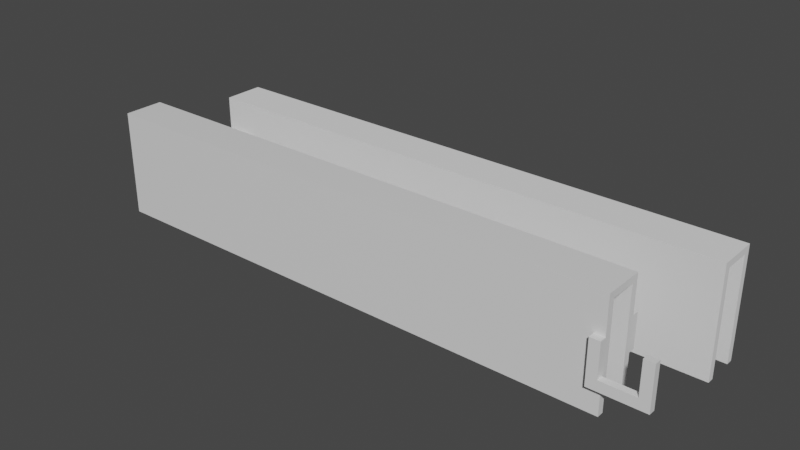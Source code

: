 # Source: A02_Suporte_Prateleira_Consul_240.blend  (saved by Blender 2.92.15; exported with 4.5.12 LTS)
import bpy
from mathutils import Matrix  # noqa: F401  (used for matrix-valued properties, if any)

bpy.ops.wm.read_factory_settings(use_empty=True)
scene = bpy.context.scene
scene.name = 'Scene'

# ---- collections
col_collection = bpy.data.collections.new('Collection'); scene.collection.children.link(col_collection)

# ---- materials (node trees are filled in below, after node groups)
mat_material = bpy.data.materials.new('Material')
mat_material.alpha_threshold = 0.0
mat_material.use_transparent_shadow = False
mat_material.line_color = (0.0, 0.0, 0.0, 1.0)

# ---- material node trees
mat_material.use_nodes = True; mat_material.node_tree.nodes.clear()
_N = mat_material.node_tree.nodes; _L = mat_material.node_tree.links
n0 = _N.new('ShaderNodeOutputMaterial'); n0.name = 'Material Output'; n0.location = (300, 300)
n1 = _N.new('ShaderNodeBsdfPrincipled'); n1.name = 'Principled BSDF'; n1.location = (10, 300)
n1.distribution = 'GGX'
n1.subsurface_method = 'BURLEY'
n1.inputs[2].default_value = 0.4
n1.inputs[3].default_value = 1.45
n1.inputs[27].default_value = (0.0, 0.0, 0.0, 1.0)
n1.inputs[28].default_value = 1.0
_L.new(n1.outputs[0], n0.inputs[0])
n0.is_active_output = True

# ---- world
world_world = bpy.data.worlds.new('World'); scene.world = world_world
world_world.use_nodes = True; world_world.node_tree.nodes.clear()
_N = world_world.node_tree.nodes; _L = world_world.node_tree.links
n0 = _N.new('ShaderNodeOutputWorld'); n0.name = 'World Output'; n0.location = (300, 300)
n1 = _N.new('ShaderNodeBackground'); n1.name = 'Background'; n1.location = (10, 300)
n1.inputs[0].default_value = (0.05088, 0.05088, 0.05088, 1.0)
_L.new(n1.outputs[0], n0.inputs[0])
n0.is_active_output = True
world_world.color = (0.05088, 0.05088, 0.05088)
world_world.use_sun_shadow = False
world_world.sun_shadow_jitter_overblur = 0.0

# ---- meshes
me_cube = bpy.data.meshes.new('Cube')
me_cube.from_pydata([(0.0, 0.0, 3.2), (0.0, 0.0, 0.0), (0.0, 1.2, 3.2), (0.0, 1.2, 0.0), (16.15, 0.0, 3.2), (16.15, 0.0, 0.0), (16.15, 1.2, 3.2), (16.15, 1.2, 0.0), (16.15, 0.2, 0.0), (0.0, 0.2, 0.0), (0.0, 0.2, 3.0), (16.15, 0.2, 3.0), (16.15, 1.0, 0.0), (0.0, 1.0, 3.0), (0.0, 1.0, 0.0), (16.15, 1.0, 3.0), (16.15, 1.2, 2.1), (15.15, 1.2, 2.1), (15.15, 1.2, 1.1), (16.15, 1.2, 1.1), (0.0, 1.2, 1.1), (16.15, 1.4, 2.1), (15.15, 1.4, 2.1), (15.15, 1.4, 1.1), (16.15, 1.4, 1.1), (16.15, 0.0, 2.1), (15.85, 0.0, 2.1), (15.85, 0.0, 0.8), (17.46, 0.0, 0.8), (17.46, 0.0, 2.1), (17.16, 0.0, 2.1), (17.16, 0.0, 1.1), (16.15, 0.0, 1.1), (16.15, 0.0, 0.8), (16.15, -0.2, 2.1), (15.85, -0.2, 2.1), (15.85, -0.2, 0.8), (17.46, -0.2, 0.8), (17.46, -0.2, 2.1), (17.16, -0.2, 2.1), (17.16, -0.2, 1.1), (16.15, -0.2, 1.1), (16.15, -0.2, 0.8)], [], [(2, 0, 4, 6), (12, 14, 3, 7), (15, 13, 14, 12), (5, 1, 9, 8), (5, 33, 27, 26, 25, 4, 0, 1), (11, 10, 13, 15), (11, 8, 9, 10), (18, 19, 24, 23), (18, 20, 2, 6, 16, 17), (3, 20, 18, 19, 7), (22, 23, 24, 21), (16, 17, 22, 21), (17, 18, 23, 22), (19, 16, 21, 24), (33, 28, 37, 42), (34, 35, 36, 42, 37, 38, 39, 40, 41), (31, 32, 41, 40), (28, 29, 38, 37), (25, 26, 35, 34), (32, 25, 34, 41), (29, 30, 39, 38), (26, 27, 36, 35), (30, 31, 40, 39), (27, 33, 42, 36), (12, 7, 19, 16, 6, 4, 25, 32, 33, 5, 8, 11, 15), (28, 33, 32, 31, 30, 29), (2, 20, 3, 14, 13, 10, 9, 1, 0)])
_uv = me_cube.uv_layers.new(name='UVMap')
_uv.uv.foreach_set('vector', [0.0, 0.0, 0.0, 0.0, 0.0, 0.0, 0.0, 0.0, 0.125, 0.75, 0.375, 0.75, 0.375, 0.75, 0.125, 0.75, 0.6095, 0.0, 0.6095, 0.75, 0.375, 0.75, 0.375, 0.0, 0.125, 0.5, 0.375, 0.5, 0.375, 0.5573, 0.125, 0.5573, 0.125, 0.5, 0.0, 0.0, 0.0, 0.0, 0.0, 0.0, 0.0, 0.0, 0.0, 0.0, 0.0, 0.0, 0.375, 0.5, 0.6095, 0.1927, 0.6095, 0.5573, 0.6095, 0.75, 0.6095, 0.0, 0.6095, 0.1927, 0.375, 0.1927, 0.375, 0.5573, 0.6095, 0.5573, 0.0, 0.0, 0.0, 0.0, 0.0, 0.0, 0.0, 0.0, 0.0, 0.0, 0.0, 0.0, 0.0, 0.0, 0.0, 0.0, 0.0, 0.0, 0.0, 0.0, 0.375, 0.75, 0.0, 0.0, 0.0, 0.0, 0.0, 0.0, 0.125, 0.75, 0.0, 0.0, 0.0, 0.0, 0.0, 0.0, 0.0, 0.0, 0.0, 0.0, 0.0, 0.0, 0.0, 0.0, 0.0, 0.0, 0.0, 0.0, 0.0, 0.0, 0.0, 0.0, 0.0, 0.0, 0.0, 0.0, 0.0, 0.0, 0.0, 0.0, 0.0, 0.0, 0.0, 0.0, 0.0, 0.0, 0.0, 0.0, 0.0, 0.0, 0.0, 0.0, 0.0, 0.0, 0.0, 0.0, 0.0, 0.0, 0.0, 0.0, 0.0, 0.0, 0.0, 0.0, 0.0, 0.0, 0.0, 0.0, 0.0, 0.0, 0.0, 0.0, 0.0, 0.0, 0.0, 0.0, 0.0, 0.0, 0.0, 0.0, 0.0, 0.0, 0.0, 0.0, 0.0, 0.0, 0.0, 0.0, 0.0, 0.0, 0.0, 0.0, 0.0, 0.0, 0.0, 0.0, 0.0, 0.0, 0.0, 0.0, 0.0, 0.0, 0.0, 0.0, 0.0, 0.0, 0.0, 0.0, 0.0, 0.0, 0.0, 0.0, 0.0, 0.0, 0.0, 0.0, 0.0, 0.0, 0.0, 0.0, 0.0, 0.0, 0.0, 0.0, 0.0, 0.0, 0.0, 0.0, 0.0, 0.0, 0.0, 0.0, 0.375, 0.0, 0.125, 0.75, 0.0, 0.0, 0.0, 0.0, 0.0, 0.0, 0.0, 0.0, 0.0, 0.0, 0.0, 0.0, 0.0, 0.0, 0.125, 0.5, 0.375, 0.1927, 0.6095, 0.1927, 0.6095, 0.0, 0.0, 0.0, 0.0, 0.0, 0.0, 0.0, 0.0, 0.0, 0.0, 0.0, 0.0, 0.0, 0.0, 0.0, 0.0, 0.0, 0.375, 0.75, 0.375, 0.75, 0.6095, 0.75, 0.6095, 0.5573, 0.375, 0.5573, 0.375, 0.5, 0.0, 0.0])
me_cube.materials.append(mat_material)
me_cube.use_remesh_preserve_volume = False
me_cube.use_remesh_preserve_attributes = False
me_cube.use_mirror_vertex_groups = False
me_cube.update()
me_cube_001 = bpy.data.meshes.new('Cube.001')
me_cube_001.from_pydata([(0.0, 0.0, 0.0), (0.0, 0.0, 3.2), (0.0, 1.2, 0.0), (0.0, 1.2, 3.2), (16.15, 0.0, 0.0), (16.15, 0.0, 3.2), (16.15, 1.2, 0.0), (16.15, 1.2, 3.2), (0.0, 0.2, 0.0), (16.15, 0.2, 0.0), (16.15, 1.0, 0.0), (0.0, 1.0, 0.0), (16.15, 0.2, 3.0), (0.0, 0.2, 3.0), (16.15, 1.0, 3.0), (0.0, 1.0, 3.0), (0.0, 0.0, 2.1), (0.0, 0.0, 1.1), (1.0, 0.0, 2.1), (1.0, 0.0, 1.1), (16.15, 0.0, 1.1), (0.0, -0.2, 2.1), (0.0, -0.2, 1.1), (1.0, -0.2, 2.1), (1.0, -0.2, 1.1), (0.0, 1.2, 2.1), (0.0, 1.2, 1.1), (-1.01, 1.2, 1.1), (-1.01, 1.2, 2.1), (-1.31, 1.2, 2.1), (-1.31, 1.2, 0.8), (0.3, 1.2, 2.1), (0.0, 1.2, 2.1), (0.0, 1.2, 1.1), (-1.01, 1.2, 1.1), (-1.01, 1.2, 2.1), (-1.31, 1.2, 2.1), (-1.31, 1.2, 0.8), (0.3, 1.2, 0.8), (0.3, 1.2, 2.1), (0.0, 1.4, 2.1), (0.0, 1.4, 1.1), (-1.01, 1.4, 1.1), (-1.01, 1.4, 2.1), (-1.31, 1.4, 2.1), (-1.31, 1.4, 0.8), (0.3, 1.4, 0.8), (0.3, 1.4, 2.1), (0.0, 1.2, 0.8)], [(3, 25)], [(8, 9, 4, 0), (2, 6, 10, 11), (13, 15, 14, 12), (10, 14, 15, 11), (8, 13, 12, 9), (3, 1, 5, 7), (19, 18, 23, 24), (19, 20, 5, 1, 16, 18), (4, 20, 19, 17, 0), (22, 24, 23, 21), (16, 17, 22, 21), (17, 19, 24, 22), (18, 16, 21, 23), (29, 30, 37, 36), (27, 28, 35, 34), (25, 26, 33, 32), (25, 31, 39, 32), (28, 29, 36, 35), (26, 27, 34, 33), (32, 33, 41, 40), (39, 32, 40, 47), (35, 36, 44, 43), (33, 34, 42, 41), (38, 39, 47, 46), (36, 37, 45, 44), (34, 35, 43, 42), (6, 7, 3, 32, 39, 38, 48, 2), (5, 20, 4, 9, 12, 14, 10, 6, 7), (13, 8, 0, 17, 16, 1, 3, 32, 33, 48, 2, 11, 15), (33, 48, 37, 36, 35, 34), (48, 38, 46, 45, 37), (40, 41, 42, 43, 44, 45, 46, 47)])
_uv = me_cube_001.uv_layers.new(name='UVMap')
_uv.uv.foreach_set('vector', [0.125, 0.6953, 0.375, 0.6953, 0.375, 0.75, 0.125, 0.75, 0.125, 0.5, 0.375, 0.5, 0.375, 0.5362, 0.125, 0.5362, 0.0, 0.0, 0.0, 0.0, 0.0, 0.0, 0.0, 0.0, 0.375, 0.5362, 0.0, 0.0, 0.0, 0.0, 0.125, 0.5362, 0.125, 0.6953, 0.0, 0.0, 0.0, 0.0, 0.375, 0.6953, 0.0, 0.0, 0.0, 0.0, 0.0, 0.0, 0.0, 0.0, 0.0, 0.0, 0.0, 0.0, 0.0, 0.0, 0.0, 0.0, 0.0, 0.0, 0.0, 0.0, 0.0, 0.0, 0.0, 0.0, 0.0, 0.0, 0.0, 0.0, 0.375, 0.75, 0.0, 0.0, 0.0, 0.0, 0.0, 0.0, 0.125, 0.75, 0.0, 0.0, 0.0, 0.0, 0.0, 0.0, 0.0, 0.0, 0.0, 0.0, 0.0, 0.0, 0.0, 0.0, 0.0, 0.0, 0.0, 0.0, 0.0, 0.0, 0.0, 0.0, 0.0, 0.0, 0.0, 0.0, 0.0, 0.0, 0.0, 0.0, 0.0, 0.0, 0.0, 0.0, 0.0, 0.0, 0.0, 0.0, 0.0, 0.0, 0.0, 0.0, 0.0, 0.0, 0.0, 0.0, 0.0, 0.0, 0.0, 0.0, 0.0, 0.0, 0.0, 0.0, 0.0, 0.0, 0.0, 0.0, 0.0, 0.0, 0.0, 0.0, 0.0, 0.0, 0.0, 0.0, 0.0, 0.0, 0.0, 0.0, 0.0, 0.0, 0.0, 0.0, 0.0, 0.0, 0.0, 0.0, 0.0, 0.0, 0.0, 0.0, 0.0, 0.0, 0.0, 0.0, 0.0, 0.0, 0.0, 0.0, 0.0, 0.0, 0.0, 0.0, 0.0, 0.0, 0.0, 0.0, 0.0, 0.0, 0.0, 0.0, 0.0, 0.0, 0.0, 0.0, 0.0, 0.0, 0.0, 0.0, 0.0, 0.0, 0.0, 0.0, 0.0, 0.0, 0.0, 0.0, 0.0, 0.0, 0.0, 0.0, 0.0, 0.0, 0.0, 0.0, 0.0, 0.0, 0.0, 0.0, 0.0, 0.0, 0.0, 0.0, 0.0, 0.0, 0.0, 0.0, 0.0, 0.0, 0.0, 0.0, 0.0, 0.0, 0.0, 0.0, 0.0, 0.0, 0.0, 0.0, 0.0, 0.0, 0.0, 0.0, 0.0, 0.0, 0.375, 0.75, 0.375, 0.6953, 0.0, 0.0, 0.0, 0.0, 0.375, 0.5362, 0.375, 0.5, 0.0, 0.0, 0.0, 0.0, 0.0, 0.0, 0.0, 0.0, 0.0, 0.0, 0.0, 0.0, 0.0, 0.0, 0.0, 0.0, 0.0, 0.0, 0.0, 0.0, 0.0, 0.0, 0.0, 0.0, 0.0, 0.0, 0.0, 0.0, 0.0, 0.0, 0.0, 0.0, 0.0, 0.0, 0.0, 0.0, 0.0, 0.0, 0.0, 0.0, 0.0, 0.0, 0.0, 0.0, 0.0, 0.0, 0.0, 0.0, 0.0, 0.0, 0.0, 0.0, 0.0, 0.0, 0.0, 0.0, 0.0, 0.0, 0.0, 0.0, 0.0, 0.0, 0.0, 0.0, 0.0, 0.0])
me_cube_001.use_remesh_fix_poles = True
me_cube_001.use_remesh_preserve_attributes = False
me_cube_001.use_mirror_vertex_groups = False
me_cube_001.update()

# ---- objects
ob_cube = bpy.data.objects.new('Cube', me_cube)
ob_cube_001 = bpy.data.objects.new('Cube.001', me_cube_001)

# ---- transforms, parenting, visibility, modifiers, constraints
ob_cube.location = (0.0, 0.2, 0.0)
ob_cube.lock_rotations_4d = False
ob_cube.empty_display_type = 'ARROWS'
ob_cube.lineart.crease_threshold = 0.0
ob_cube_001.location = (1.31, 3.0, 0.0)
ob_cube_001.lineart.crease_threshold = 0.0

# ---- collection membership
col_collection.objects.link(ob_cube)
col_collection.objects.link(ob_cube_001)

# ---- scene / render settings (as saved in the file)
scene.frame_start = 1; scene.frame_end = 250; scene.frame_set(1)
scene.render.engine = 'BLENDER_EEVEE_NEXT'
scene.cycles.use_denoising = False
scene.cycles.samples = 128
scene.cycles.sampling_pattern = 'TABULATED_SOBOL'
scene.cycles.use_adaptive_sampling = False
scene.cycles.use_light_tree = False
scene.view_settings.view_transform = 'Filmic'
scene.unit_settings.scale_length = 0.01
bpy.context.view_layer.update()

# ---- added for rendering (the .blend has no active camera and no usable light): camera, sun
cam_auto = bpy.data.cameras.new('AutoCamera')
cam_auto.lens = 50.0
cam_auto.sensor_width = 36.0
cam_auto.clip_end = 1000.0
ob_auto_camera = bpy.data.objects.new('AutoCamera', cam_auto)
scene.collection.objects.link(ob_auto_camera)
ob_auto_camera.location = (25.6505, -18.1046, 15.1364)
ob_auto_camera.rotation_euler = (1.09748, -7.21219e-08, 0.694738)
scene.camera = ob_auto_camera
light_auto_sun = bpy.data.lights.new('AutoSun', 'SUN')
light_auto_sun.energy = 3.0
light_auto_sun.angle = 0.0523599
ob_auto_sun = bpy.data.objects.new('AutoSun', light_auto_sun)
scene.collection.objects.link(ob_auto_sun)
ob_auto_sun.rotation_euler = (0.872665, 0.174533, 0.523599)
bpy.context.view_layer.update()
